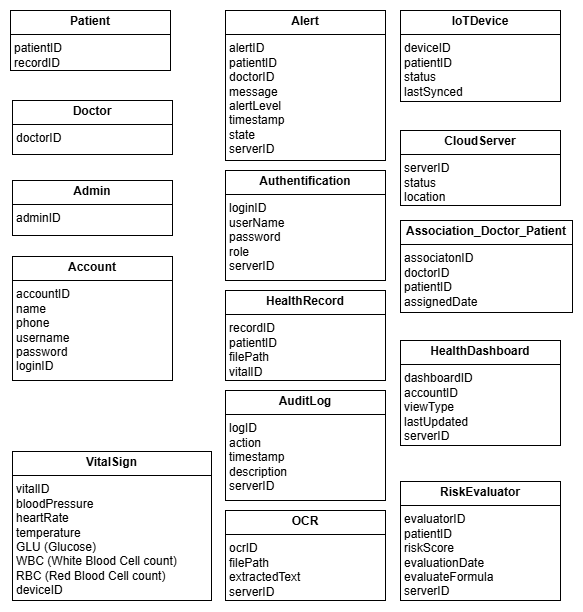

The diagram above was exported from draw.io. Its source (the exported page's mxGraphModel, read from the mxfile embedded in the PNG):
<mxGraphModel dx="1464" dy="545" grid="1" gridSize="10" guides="1" tooltips="1" connect="1" arrows="1" fold="1" page="1" pageScale="1" pageWidth="850" pageHeight="1100" math="0" shadow="0">
  <root>
    <mxCell id="0" />
    <mxCell id="1" parent="0" />
    <mxCell id="82_35OJn1oNoIte2NMlz-1" value="&lt;p style=&quot;margin:0px;margin-top:4px;text-align:center;&quot;&gt;&lt;b&gt;Patient&lt;/b&gt;&lt;/p&gt;&lt;hr size=&quot;1&quot; style=&quot;border-style:solid;&quot;&gt;&lt;p style=&quot;margin:0px;margin-left:4px;&quot;&gt;patientID&lt;/p&gt;&lt;p style=&quot;margin:0px;margin-left:4px;&quot;&gt;recordID&lt;/p&gt;&lt;p style=&quot;margin:0px;margin-left:4px;&quot;&gt;&lt;br&gt;&lt;/p&gt;" style="verticalAlign=top;align=left;overflow=fill;html=1;whiteSpace=wrap;" parent="1" vertex="1">
      <mxGeometry x="50" width="160" height="60" as="geometry" />
    </mxCell>
    <mxCell id="82_35OJn1oNoIte2NMlz-2" value="&lt;p style=&quot;margin:0px;margin-top:4px;text-align:center;&quot;&gt;&lt;b&gt;Doctor&lt;/b&gt;&lt;/p&gt;&lt;hr size=&quot;1&quot; style=&quot;border-style:solid;&quot;&gt;&lt;p style=&quot;margin:0px;margin-left:4px;&quot;&gt;doctorID&lt;/p&gt;&lt;p style=&quot;margin:0px;margin-left:4px;&quot;&gt;&lt;br&gt;&lt;/p&gt;" style="verticalAlign=top;align=left;overflow=fill;html=1;whiteSpace=wrap;" parent="1" vertex="1">
      <mxGeometry x="52" y="90" width="160" height="54" as="geometry" />
    </mxCell>
    <mxCell id="82_35OJn1oNoIte2NMlz-3" value="&lt;p style=&quot;margin:0px;margin-top:4px;text-align:center;&quot;&gt;&lt;b&gt;Admin&lt;/b&gt;&lt;/p&gt;&lt;hr size=&quot;1&quot; style=&quot;border-style:solid;&quot;&gt;&lt;p style=&quot;margin:0px;margin-left:4px;&quot;&gt;adminID&lt;/p&gt;" style="verticalAlign=top;align=left;overflow=fill;html=1;whiteSpace=wrap;" parent="1" vertex="1">
      <mxGeometry x="52" y="170" width="160" height="55" as="geometry" />
    </mxCell>
    <mxCell id="82_35OJn1oNoIte2NMlz-4" style="edgeStyle=none;curved=1;rounded=0;orthogonalLoop=1;jettySize=auto;html=1;exitX=0.5;exitY=1;exitDx=0;exitDy=0;fontSize=12;startSize=8;endSize=8;" parent="1" source="82_35OJn1oNoIte2NMlz-3" target="82_35OJn1oNoIte2NMlz-3" edge="1">
      <mxGeometry relative="1" as="geometry" />
    </mxCell>
    <mxCell id="82_35OJn1oNoIte2NMlz-5" value="&lt;p style=&quot;margin:0px;margin-top:4px;text-align:center;&quot;&gt;&lt;b&gt;Account&lt;/b&gt;&lt;/p&gt;&lt;hr size=&quot;1&quot; style=&quot;border-style:solid;&quot;&gt;&lt;p style=&quot;margin:0px;margin-left:4px;&quot;&gt;accountID&lt;/p&gt;&lt;p style=&quot;margin:0px;margin-left:4px;&quot;&gt;name&lt;/p&gt;&lt;p style=&quot;margin:0px;margin-left:4px;&quot;&gt;phone&lt;/p&gt;&lt;p style=&quot;margin:0px;margin-left:4px;&quot;&gt;username&lt;/p&gt;&lt;p style=&quot;margin:0px;margin-left:4px;&quot;&gt;password&lt;/p&gt;&lt;p style=&quot;margin:0px;margin-left:4px;&quot;&gt;loginID&lt;/p&gt;&lt;p style=&quot;margin:0px;margin-left:4px;&quot;&gt;&lt;br&gt;&lt;/p&gt;" style="verticalAlign=top;align=left;overflow=fill;html=1;whiteSpace=wrap;" parent="1" vertex="1">
      <mxGeometry x="52" y="246" width="160" height="124" as="geometry" />
    </mxCell>
    <mxCell id="82_35OJn1oNoIte2NMlz-6" value="&lt;p style=&quot;margin:0px;margin-top:4px;text-align:center;&quot;&gt;&lt;b&gt;VitalSign&lt;/b&gt;&lt;/p&gt;&lt;hr size=&quot;1&quot; style=&quot;border-style:solid;&quot;&gt;&lt;p style=&quot;margin:0px;margin-left:4px;&quot;&gt;vitalID&lt;/p&gt;&lt;p style=&quot;margin:0px;margin-left:4px;&quot;&gt;bloodPressure&lt;/p&gt;&lt;p style=&quot;margin:0px;margin-left:4px;&quot;&gt;heartRate&lt;/p&gt;&lt;p style=&quot;margin:0px;margin-left:4px;&quot;&gt;temperature&lt;/p&gt;&lt;p style=&quot;margin:0px;margin-left:4px;&quot;&gt;GLU (Glucose)&lt;/p&gt;&lt;p style=&quot;margin:0px;margin-left:4px;&quot;&gt;WBC (White Blood Cell count)&lt;/p&gt;&lt;p style=&quot;margin:0px;margin-left:4px;&quot;&gt;RBC (Red&lt;span style=&quot;background-color: transparent; color: light-dark(rgb(0, 0, 0), rgb(255, 255, 255));&quot;&gt;&amp;nbsp;Blood Cell count)&lt;/span&gt;&lt;/p&gt;&lt;p style=&quot;margin:0px;margin-left:4px;&quot;&gt;deviceID&lt;/p&gt;&lt;p style=&quot;margin:0px;margin-left:4px;&quot;&gt;&lt;br&gt;&lt;/p&gt;" style="verticalAlign=top;align=left;overflow=fill;html=1;whiteSpace=wrap;" parent="1" vertex="1">
      <mxGeometry x="52" y="441" width="199" height="149" as="geometry" />
    </mxCell>
    <mxCell id="82_35OJn1oNoIte2NMlz-7" value="&lt;p style=&quot;margin:0px;margin-top:4px;text-align:center;&quot;&gt;&lt;b&gt;Alert&lt;/b&gt;&lt;/p&gt;&lt;hr size=&quot;1&quot; style=&quot;border-style:solid;&quot;&gt;&lt;p style=&quot;margin:0px;margin-left:4px;&quot;&gt;alertID&lt;/p&gt;&lt;p style=&quot;margin:0px;margin-left:4px;&quot;&gt;patientID&lt;/p&gt;&lt;p style=&quot;margin:0px;margin-left:4px;&quot;&gt;doctorID&lt;/p&gt;&lt;p style=&quot;margin:0px;margin-left:4px;&quot;&gt;message&lt;/p&gt;&lt;p style=&quot;margin:0px;margin-left:4px;&quot;&gt;alertLevel&lt;/p&gt;&lt;p style=&quot;margin:0px;margin-left:4px;&quot;&gt;timestamp&lt;/p&gt;&lt;p style=&quot;margin:0px;margin-left:4px;&quot;&gt;state&lt;/p&gt;&lt;p style=&quot;margin:0px;margin-left:4px;&quot;&gt;serverID&lt;/p&gt;&lt;p style=&quot;margin:0px;margin-left:4px;&quot;&gt;&lt;br&gt;&lt;/p&gt;&lt;p style=&quot;margin:0px;margin-left:4px;&quot;&gt;&lt;br&gt;&lt;/p&gt;" style="verticalAlign=top;align=left;overflow=fill;html=1;whiteSpace=wrap;" parent="1" vertex="1">
      <mxGeometry x="265" width="160" height="150" as="geometry" />
    </mxCell>
    <mxCell id="82_35OJn1oNoIte2NMlz-8" value="&lt;p style=&quot;margin:0px;margin-top:4px;text-align:center;&quot;&gt;&lt;b&gt;Authentification&lt;/b&gt;&lt;/p&gt;&lt;hr size=&quot;1&quot; style=&quot;border-style:solid;&quot;&gt;&lt;p style=&quot;margin:0px;margin-left:4px;&quot;&gt;loginID&lt;/p&gt;&lt;p style=&quot;margin:0px;margin-left:4px;&quot;&gt;userName&lt;/p&gt;&lt;p style=&quot;margin:0px;margin-left:4px;&quot;&gt;password&lt;/p&gt;&lt;p style=&quot;margin:0px;margin-left:4px;&quot;&gt;role&lt;/p&gt;&lt;p style=&quot;margin:0px;margin-left:4px;&quot;&gt;serverID&lt;/p&gt;&lt;p style=&quot;margin:0px;margin-left:4px;&quot;&gt;&lt;br&gt;&lt;/p&gt;&lt;p style=&quot;margin:0px;margin-left:4px;&quot;&gt;&lt;br&gt;&lt;/p&gt;&lt;p style=&quot;margin:0px;margin-left:4px;&quot;&gt;&lt;br&gt;&lt;/p&gt;" style="verticalAlign=top;align=left;overflow=fill;html=1;whiteSpace=wrap;" parent="1" vertex="1">
      <mxGeometry x="265" y="160" width="160" height="110" as="geometry" />
    </mxCell>
    <mxCell id="82_35OJn1oNoIte2NMlz-9" value="&lt;p style=&quot;margin:0px;margin-top:4px;text-align:center;&quot;&gt;&lt;b&gt;HealthRecord&lt;/b&gt;&lt;/p&gt;&lt;hr size=&quot;1&quot; style=&quot;border-style:solid;&quot;&gt;&lt;p style=&quot;margin:0px;margin-left:4px;&quot;&gt;recordID&lt;/p&gt;&lt;p style=&quot;margin:0px;margin-left:4px;&quot;&gt;patientID&lt;/p&gt;&lt;p style=&quot;margin:0px;margin-left:4px;&quot;&gt;filePath&lt;/p&gt;&lt;p style=&quot;margin:0px;margin-left:4px;&quot;&gt;vitalID&lt;/p&gt;&lt;p style=&quot;margin:0px;margin-left:4px;&quot;&gt;&lt;br&gt;&lt;/p&gt;&lt;p style=&quot;margin:0px;margin-left:4px;&quot;&gt;&lt;br&gt;&lt;/p&gt;&lt;p style=&quot;margin:0px;margin-left:4px;&quot;&gt;&lt;br&gt;&lt;/p&gt;&lt;p style=&quot;margin:0px;margin-left:4px;&quot;&gt;&lt;br&gt;&lt;/p&gt;" style="verticalAlign=top;align=left;overflow=fill;html=1;whiteSpace=wrap;" parent="1" vertex="1">
      <mxGeometry x="265" y="280" width="160" height="90" as="geometry" />
    </mxCell>
    <mxCell id="82_35OJn1oNoIte2NMlz-10" value="&lt;p style=&quot;margin:0px;margin-top:4px;text-align:center;&quot;&gt;&lt;b&gt;IoTDevice&lt;/b&gt;&lt;/p&gt;&lt;hr size=&quot;1&quot; style=&quot;border-style:solid;&quot;&gt;&lt;p style=&quot;margin:0px;margin-left:4px;&quot;&gt;deviceID&lt;/p&gt;&lt;p style=&quot;margin:0px;margin-left:4px;&quot;&gt;patientID&lt;/p&gt;&lt;p style=&quot;margin:0px;margin-left:4px;&quot;&gt;status&lt;/p&gt;&lt;p style=&quot;margin:0px;margin-left:4px;&quot;&gt;lastSynced&lt;/p&gt;&lt;p style=&quot;margin:0px;margin-left:4px;&quot;&gt;&lt;br&gt;&lt;/p&gt;&lt;p style=&quot;margin:0px;margin-left:4px;&quot;&gt;&lt;br&gt;&lt;/p&gt;&lt;p style=&quot;margin:0px;margin-left:4px;&quot;&gt;&lt;br&gt;&lt;/p&gt;&lt;p style=&quot;margin:0px;margin-left:4px;&quot;&gt;&lt;br&gt;&lt;/p&gt;" style="verticalAlign=top;align=left;overflow=fill;html=1;whiteSpace=wrap;" parent="1" vertex="1">
      <mxGeometry x="440" width="160" height="91" as="geometry" />
    </mxCell>
    <mxCell id="82_35OJn1oNoIte2NMlz-11" value="&lt;p style=&quot;margin:0px;margin-top:4px;text-align:center;&quot;&gt;&lt;b&gt;CloudServer&lt;/b&gt;&lt;/p&gt;&lt;hr size=&quot;1&quot; style=&quot;border-style:solid;&quot;&gt;&lt;p style=&quot;margin:0px;margin-left:4px;&quot;&gt;serverID&lt;/p&gt;&lt;p style=&quot;margin:0px;margin-left:4px;&quot;&gt;status&lt;/p&gt;&lt;p style=&quot;margin:0px;margin-left:4px;&quot;&gt;location&lt;/p&gt;&lt;p style=&quot;margin:0px;margin-left:4px;&quot;&gt;&lt;br&gt;&lt;/p&gt;&lt;p style=&quot;margin:0px;margin-left:4px;&quot;&gt;&lt;br&gt;&lt;/p&gt;&lt;p style=&quot;margin:0px;margin-left:4px;&quot;&gt;&lt;br&gt;&lt;/p&gt;&lt;p style=&quot;margin:0px;margin-left:4px;&quot;&gt;&lt;br&gt;&lt;/p&gt;&lt;p style=&quot;margin:0px;margin-left:4px;&quot;&gt;&lt;br&gt;&lt;/p&gt;" style="verticalAlign=top;align=left;overflow=fill;html=1;whiteSpace=wrap;" parent="1" vertex="1">
      <mxGeometry x="440" y="120" width="160" height="75" as="geometry" />
    </mxCell>
    <mxCell id="82_35OJn1oNoIte2NMlz-12" value="&lt;p style=&quot;margin:0px;margin-top:4px;text-align:center;&quot;&gt;&lt;b&gt;Association_Doctor_Patient&lt;/b&gt;&lt;/p&gt;&lt;hr size=&quot;1&quot; style=&quot;border-style:solid;&quot;&gt;&lt;p style=&quot;margin:0px;margin-left:4px;&quot;&gt;associatonID&lt;/p&gt;&lt;p style=&quot;margin:0px;margin-left:4px;&quot;&gt;doctorID&lt;/p&gt;&lt;p style=&quot;margin:0px;margin-left:4px;&quot;&gt;patientID&lt;/p&gt;&lt;p style=&quot;margin:0px;margin-left:4px;&quot;&gt;assignedDate&lt;/p&gt;&lt;p style=&quot;margin:0px;margin-left:4px;&quot;&gt;&lt;br&gt;&lt;/p&gt;&lt;p style=&quot;margin:0px;margin-left:4px;&quot;&gt;&lt;br&gt;&lt;/p&gt;&lt;p style=&quot;margin:0px;margin-left:4px;&quot;&gt;&lt;br&gt;&lt;/p&gt;&lt;p style=&quot;margin:0px;margin-left:4px;&quot;&gt;&lt;br&gt;&lt;/p&gt;&lt;p style=&quot;margin:0px;margin-left:4px;&quot;&gt;&lt;br&gt;&lt;/p&gt;&lt;p style=&quot;margin:0px;margin-left:4px;&quot;&gt;&lt;br&gt;&lt;/p&gt;" style="verticalAlign=top;align=left;overflow=fill;html=1;whiteSpace=wrap;" parent="1" vertex="1">
      <mxGeometry x="440" y="210" width="172" height="92" as="geometry" />
    </mxCell>
    <mxCell id="82_35OJn1oNoIte2NMlz-13" value="&lt;p style=&quot;margin:0px;margin-top:4px;text-align:center;&quot;&gt;&lt;b&gt;HealthDashboard&lt;/b&gt;&lt;/p&gt;&lt;hr size=&quot;1&quot; style=&quot;border-style:solid;&quot;&gt;&lt;p style=&quot;margin:0px;margin-left:4px;&quot;&gt;dashboardID&lt;/p&gt;&lt;p style=&quot;margin:0px;margin-left:4px;&quot;&gt;accountID&lt;/p&gt;&lt;p style=&quot;margin:0px;margin-left:4px;&quot;&gt;viewType&lt;/p&gt;&lt;p style=&quot;margin:0px;margin-left:4px;&quot;&gt;lastUpdated&lt;/p&gt;&lt;p style=&quot;margin:0px;margin-left:4px;&quot;&gt;serverID&lt;/p&gt;&lt;p style=&quot;margin:0px;margin-left:4px;&quot;&gt;&lt;br&gt;&lt;/p&gt;&lt;p style=&quot;margin:0px;margin-left:4px;&quot;&gt;&lt;br&gt;&lt;/p&gt;&lt;p style=&quot;margin:0px;margin-left:4px;&quot;&gt;&lt;br&gt;&lt;/p&gt;&lt;p style=&quot;margin:0px;margin-left:4px;&quot;&gt;&lt;br&gt;&lt;/p&gt;&lt;p style=&quot;margin:0px;margin-left:4px;&quot;&gt;&lt;br&gt;&lt;/p&gt;" style="verticalAlign=top;align=left;overflow=fill;html=1;whiteSpace=wrap;" parent="1" vertex="1">
      <mxGeometry x="440" y="330" width="160" height="105" as="geometry" />
    </mxCell>
    <mxCell id="82_35OJn1oNoIte2NMlz-14" value="&lt;p style=&quot;margin:0px;margin-top:4px;text-align:center;&quot;&gt;&lt;b&gt;OCR&lt;/b&gt;&lt;/p&gt;&lt;hr size=&quot;1&quot; style=&quot;border-style:solid;&quot;&gt;&lt;p style=&quot;margin:0px;margin-left:4px;&quot;&gt;ocrID&lt;/p&gt;&lt;p style=&quot;margin:0px;margin-left:4px;&quot;&gt;filePath&lt;/p&gt;&lt;p style=&quot;margin:0px;margin-left:4px;&quot;&gt;extractedText&lt;/p&gt;&lt;p style=&quot;margin:0px;margin-left:4px;&quot;&gt;serverID&lt;/p&gt;&lt;p style=&quot;margin:0px;margin-left:4px;&quot;&gt;&lt;br&gt;&lt;/p&gt;&lt;p style=&quot;margin:0px;margin-left:4px;&quot;&gt;&lt;br&gt;&lt;/p&gt;&lt;p style=&quot;margin:0px;margin-left:4px;&quot;&gt;&lt;br&gt;&lt;/p&gt;&lt;p style=&quot;margin:0px;margin-left:4px;&quot;&gt;&lt;br&gt;&lt;/p&gt;&lt;p style=&quot;margin:0px;margin-left:4px;&quot;&gt;&lt;br&gt;&lt;/p&gt;" style="verticalAlign=top;align=left;overflow=fill;html=1;whiteSpace=wrap;" parent="1" vertex="1">
      <mxGeometry x="265" y="500" width="160" height="90" as="geometry" />
    </mxCell>
    <mxCell id="82_35OJn1oNoIte2NMlz-15" value="&lt;p style=&quot;margin:0px;margin-top:4px;text-align:center;&quot;&gt;&lt;b&gt;RiskEvaluator&lt;/b&gt;&lt;/p&gt;&lt;hr size=&quot;1&quot; style=&quot;border-style:solid;&quot;&gt;&lt;p style=&quot;margin:0px;margin-left:4px;&quot;&gt;evaluatorID&lt;/p&gt;&lt;p style=&quot;margin:0px;margin-left:4px;&quot;&gt;patientID&lt;/p&gt;&lt;p style=&quot;margin:0px;margin-left:4px;&quot;&gt;riskScore&lt;/p&gt;&lt;p style=&quot;margin:0px;margin-left:4px;&quot;&gt;evaluationDate&lt;/p&gt;&lt;p style=&quot;margin:0px;margin-left:4px;&quot;&gt;evaluateFormula&lt;/p&gt;&lt;p style=&quot;margin:0px;margin-left:4px;&quot;&gt;serverID&lt;/p&gt;&lt;p style=&quot;margin:0px;margin-left:4px;&quot;&gt;&lt;br&gt;&lt;/p&gt;&lt;p style=&quot;margin:0px;margin-left:4px;&quot;&gt;&lt;br&gt;&lt;/p&gt;&lt;p style=&quot;margin:0px;margin-left:4px;&quot;&gt;&lt;br&gt;&lt;/p&gt;&lt;p style=&quot;margin:0px;margin-left:4px;&quot;&gt;&lt;br&gt;&lt;/p&gt;&lt;p style=&quot;margin:0px;margin-left:4px;&quot;&gt;&lt;br&gt;&lt;/p&gt;" style="verticalAlign=top;align=left;overflow=fill;html=1;whiteSpace=wrap;" parent="1" vertex="1">
      <mxGeometry x="440" y="471" width="160" height="119" as="geometry" />
    </mxCell>
    <mxCell id="82_35OJn1oNoIte2NMlz-16" value="&lt;p style=&quot;margin:0px;margin-top:4px;text-align:center;&quot;&gt;&lt;b&gt;AuditLog&lt;/b&gt;&lt;/p&gt;&lt;hr size=&quot;1&quot; style=&quot;border-style:solid;&quot;&gt;&lt;p style=&quot;margin:0px;margin-left:4px;&quot;&gt;logID&lt;/p&gt;&lt;p style=&quot;margin:0px;margin-left:4px;&quot;&gt;action&lt;/p&gt;&lt;p style=&quot;margin:0px;margin-left:4px;&quot;&gt;timestamp&lt;/p&gt;&lt;p style=&quot;margin:0px;margin-left:4px;&quot;&gt;description&lt;/p&gt;&lt;p style=&quot;margin:0px;margin-left:4px;&quot;&gt;serverID&lt;/p&gt;&lt;p style=&quot;margin:0px;margin-left:4px;&quot;&gt;&lt;br&gt;&lt;/p&gt;&lt;p style=&quot;margin:0px;margin-left:4px;&quot;&gt;&lt;br&gt;&lt;/p&gt;&lt;p style=&quot;margin:0px;margin-left:4px;&quot;&gt;&lt;br&gt;&lt;/p&gt;&lt;p style=&quot;margin:0px;margin-left:4px;&quot;&gt;&lt;br&gt;&lt;/p&gt;" style="verticalAlign=top;align=left;overflow=fill;html=1;whiteSpace=wrap;" parent="1" vertex="1">
      <mxGeometry x="265" y="380" width="160" height="110" as="geometry" />
    </mxCell>
  </root>
</mxGraphModel>